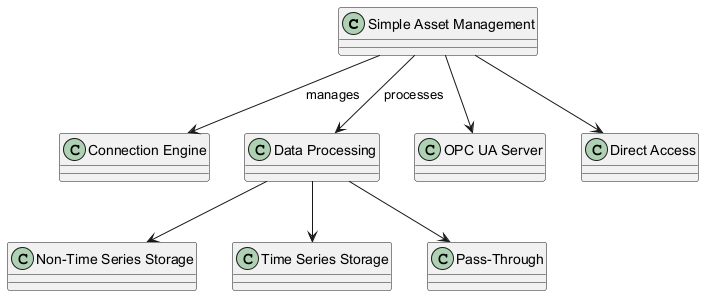

The diagram above was rendered by PlantUML. Its source (embedded in the PNG):
@startuml
class "Simple Asset Management" {
}

class "Connection Engine" {
}

class "Data Processing" {
}

class "Non-Time Series Storage"
class "Time Series Storage"
class "Pass-Through"
class "OPC UA Server"
class "Direct Access"

"Simple Asset Management" --> "Connection Engine" : manages
"Simple Asset Management" --> "Data Processing" : processes
"Data Processing" --> "Non-Time Series Storage"
"Data Processing" --> "Time Series Storage"
"Data Processing" --> "Pass-Through"
"Simple Asset Management" --> "OPC UA Server"
"Simple Asset Management" --> "Direct Access"

@enduml